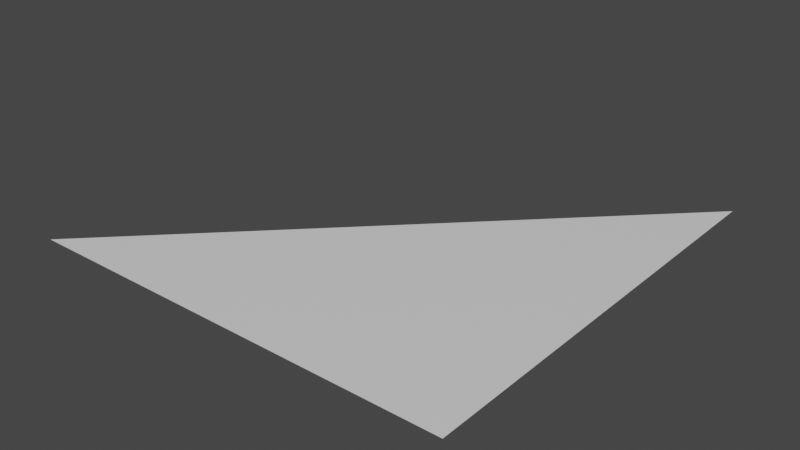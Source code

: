 # Source: keyframe_loop.test.blend  (saved by Blender 2.80.75; exported with 4.5.12 LTS)
import bpy
from mathutils import Matrix  # noqa: F401  (used for matrix-valued properties, if any)

bpy.ops.wm.read_factory_settings(use_empty=True)
scene = bpy.context.scene
scene.name = 'Scene'

# ---- collections
col_keyframe_loop = bpy.data.collections.new('keyframe_loop'); scene.collection.children.link(col_keyframe_loop)

# ---- materials (node trees are filled in below, after node groups)
mat_material = bpy.data.materials.new('Material')
mat_material.alpha_threshold = 0.0
mat_material.use_transparent_shadow = False
mat_material.line_color = (0.0, 0.0, 0.0, 1.0)

# ---- material node trees
mat_material.use_nodes = True; mat_material.node_tree.nodes.clear()
_N = mat_material.node_tree.nodes; _L = mat_material.node_tree.links
n0 = _N.new('ShaderNodeOutputMaterial'); n0.name = 'Material Output'; n0.location = (300, 300)
n1 = _N.new('ShaderNodeBsdfPrincipled'); n1.name = 'Principled BSDF'; n1.location = (10, 300)
n1.distribution = 'GGX'
n1.subsurface_method = 'BURLEY'
n1.inputs[2].default_value = 0.4
n1.inputs[3].default_value = 1.45
n1.inputs[27].default_value = (0.0, 0.0, 0.0, 1.0)
n1.inputs[28].default_value = 1.0
_L.new(n1.outputs[0], n0.inputs[0])
n0.is_active_output = True

# ---- world
world_world = bpy.data.worlds.new('World'); scene.world = world_world
world_world.use_nodes = True; world_world.node_tree.nodes.clear()
_N = world_world.node_tree.nodes; _L = world_world.node_tree.links
n0 = _N.new('ShaderNodeOutputWorld'); n0.name = 'World Output'; n0.location = (300, 300)
n1 = _N.new('ShaderNodeBackground'); n1.name = 'Background'; n1.location = (10, 300)
n1.inputs[0].default_value = (0.05088, 0.05088, 0.05088, 1.0)
_L.new(n1.outputs[0], n0.inputs[0])
n0.is_active_output = True
world_world.color = (0.05088, 0.05088, 0.05088)
world_world.use_sun_shadow = False
world_world.sun_shadow_jitter_overblur = 0.0

# ---- meshes
me_cube = bpy.data.meshes.new('Cube')
me_cube.from_pydata([(1.0, 1.0, 0.0), (1.0, -1.0, 0.0), (-1.0, -1.0, 0.0)], [], [(2, 0, 1)])
_uv = me_cube.uv_layers.new(name='UVMap')
_uv.uv.foreach_set('vector', [0.375, 1.0, 0.625, 0.75, 0.625, 1.0])
me_cube.materials.append(mat_material)
me_cube.use_remesh_preserve_volume = False
me_cube.use_remesh_preserve_attributes = False
me_cube.use_mirror_vertex_groups = False
me_cube.update()

# ---- objects
ob_cube = bpy.data.objects.new('Cube', me_cube)

# ---- transforms, parenting, visibility, modifiers, constraints
ob_cube.location = (0.0, 0.0, 0.0)
ob_cube.lock_rotations_4d = False
ob_cube.empty_display_type = 'ARROWS'
ob_cube.lineart.crease_threshold = 0.0

# ---- collection membership
col_keyframe_loop.objects.link(ob_cube)

# ---- scene / render settings (as saved in the file)
scene.frame_start = 1; scene.frame_end = 250; scene.frame_set(1)
scene.render.engine = 'BLENDER_EEVEE_NEXT'
scene.cycles.use_denoising = False
scene.cycles.samples = 128
scene.cycles.sampling_pattern = 'TABULATED_SOBOL'
scene.cycles.use_adaptive_sampling = False
scene.cycles.use_light_tree = False
scene.view_settings.view_transform = 'Filmic'
bpy.context.view_layer.update()

# ---- added for rendering (the .blend has no active camera and no usable light): camera, sun
cam_auto = bpy.data.cameras.new('AutoCamera')
cam_auto.lens = 50.0
cam_auto.sensor_width = 36.0
cam_auto.clip_end = 1000.0
ob_auto_camera = bpy.data.objects.new('AutoCamera', cam_auto)
scene.collection.objects.link(ob_auto_camera)
ob_auto_camera.location = (2.61693, -3.14032, 2.09354)
ob_auto_camera.rotation_euler = (1.09748, -7.21219e-08, 0.694738)
scene.camera = ob_auto_camera
light_auto_sun = bpy.data.lights.new('AutoSun', 'SUN')
light_auto_sun.energy = 3.0
light_auto_sun.angle = 0.0523599
ob_auto_sun = bpy.data.objects.new('AutoSun', light_auto_sun)
scene.collection.objects.link(ob_auto_sun)
ob_auto_sun.rotation_euler = (0.872665, 0.174533, 0.523599)
bpy.context.view_layer.update()
